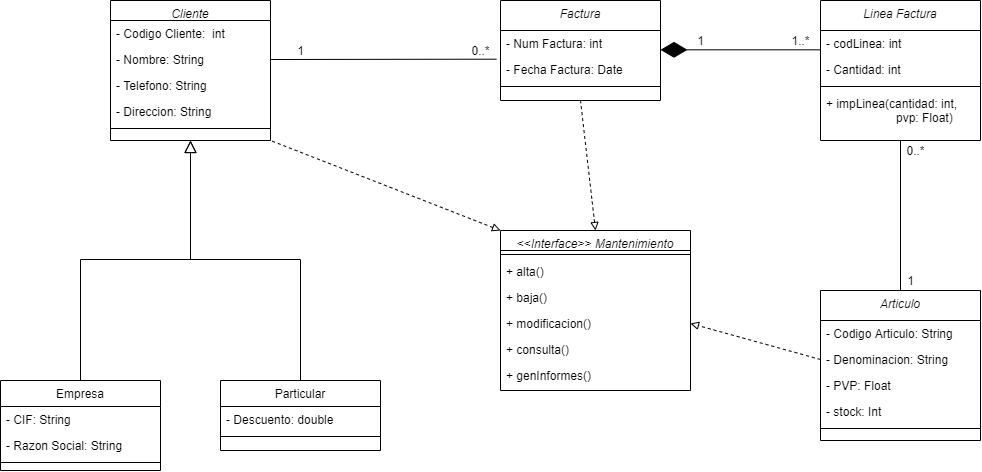

The diagram above was exported from draw.io. Its source (the exported page's mxGraphModel, read from the mxfile embedded in the PNG):
<mxGraphModel dx="2093" dy="1251" grid="1" gridSize="10" guides="1" tooltips="1" connect="1" arrows="1" fold="1" page="1" pageScale="1" pageWidth="1169" pageHeight="827" math="0" shadow="0">
  <root>
    <mxCell id="0" />
    <mxCell id="1" parent="0" />
    <mxCell id="HWtXAx73JrvH6a_VkPEB-113" value="Cliente" style="swimlane;fontStyle=2;align=center;verticalAlign=top;childLayout=stackLayout;horizontal=1;startSize=20;horizontalStack=0;resizeParent=1;resizeLast=0;collapsible=1;marginBottom=0;rounded=0;shadow=0;strokeWidth=1;" parent="1" vertex="1">
      <mxGeometry x="150" y="130" width="160" height="140" as="geometry">
        <mxRectangle x="150" y="20" width="160" height="26" as="alternateBounds" />
      </mxGeometry>
    </mxCell>
    <mxCell id="HWtXAx73JrvH6a_VkPEB-114" value="- Codigo Cliente:  int" style="text;align=left;verticalAlign=top;spacingLeft=4;spacingRight=4;overflow=hidden;rotatable=0;points=[[0,0.5],[1,0.5]];portConstraint=eastwest;" parent="HWtXAx73JrvH6a_VkPEB-113" vertex="1">
      <mxGeometry y="20" width="160" height="26" as="geometry" />
    </mxCell>
    <mxCell id="HWtXAx73JrvH6a_VkPEB-115" value="- Nombre: String" style="text;align=left;verticalAlign=top;spacingLeft=4;spacingRight=4;overflow=hidden;rotatable=0;points=[[0,0.5],[1,0.5]];portConstraint=eastwest;rounded=0;shadow=0;html=0;" parent="HWtXAx73JrvH6a_VkPEB-113" vertex="1">
      <mxGeometry y="46" width="160" height="26" as="geometry" />
    </mxCell>
    <mxCell id="HWtXAx73JrvH6a_VkPEB-116" value="- Telefono: String" style="text;align=left;verticalAlign=top;spacingLeft=4;spacingRight=4;overflow=hidden;rotatable=0;points=[[0,0.5],[1,0.5]];portConstraint=eastwest;rounded=0;shadow=0;html=0;" parent="HWtXAx73JrvH6a_VkPEB-113" vertex="1">
      <mxGeometry y="72" width="160" height="26" as="geometry" />
    </mxCell>
    <mxCell id="HWtXAx73JrvH6a_VkPEB-117" value="- Direccion: String" style="text;align=left;verticalAlign=top;spacingLeft=4;spacingRight=4;overflow=hidden;rotatable=0;points=[[0,0.5],[1,0.5]];portConstraint=eastwest;rounded=0;shadow=0;html=0;" parent="HWtXAx73JrvH6a_VkPEB-113" vertex="1">
      <mxGeometry y="98" width="160" height="26" as="geometry" />
    </mxCell>
    <mxCell id="HWtXAx73JrvH6a_VkPEB-118" value="" style="line;html=1;strokeWidth=1;align=left;verticalAlign=middle;spacingTop=-1;spacingLeft=3;spacingRight=3;rotatable=0;labelPosition=right;points=[];portConstraint=eastwest;" parent="HWtXAx73JrvH6a_VkPEB-113" vertex="1">
      <mxGeometry y="124" width="160" height="8" as="geometry" />
    </mxCell>
    <mxCell id="HWtXAx73JrvH6a_VkPEB-124" value="Empresa" style="swimlane;fontStyle=0;align=center;verticalAlign=top;childLayout=stackLayout;horizontal=1;startSize=26;horizontalStack=0;resizeParent=1;resizeLast=0;collapsible=1;marginBottom=0;rounded=0;shadow=0;strokeWidth=1;" parent="1" vertex="1">
      <mxGeometry x="40" y="510" width="160" height="90" as="geometry">
        <mxRectangle x="130" y="380" width="160" height="26" as="alternateBounds" />
      </mxGeometry>
    </mxCell>
    <mxCell id="HWtXAx73JrvH6a_VkPEB-125" value="- CIF: String" style="text;align=left;verticalAlign=top;spacingLeft=4;spacingRight=4;overflow=hidden;rotatable=0;points=[[0,0.5],[1,0.5]];portConstraint=eastwest;" parent="HWtXAx73JrvH6a_VkPEB-124" vertex="1">
      <mxGeometry y="26" width="160" height="26" as="geometry" />
    </mxCell>
    <mxCell id="HWtXAx73JrvH6a_VkPEB-126" value="- Razon Social: String" style="text;align=left;verticalAlign=top;spacingLeft=4;spacingRight=4;overflow=hidden;rotatable=0;points=[[0,0.5],[1,0.5]];portConstraint=eastwest;rounded=0;shadow=0;html=0;" parent="HWtXAx73JrvH6a_VkPEB-124" vertex="1">
      <mxGeometry y="52" width="160" height="26" as="geometry" />
    </mxCell>
    <mxCell id="HWtXAx73JrvH6a_VkPEB-127" value="" style="line;html=1;strokeWidth=1;align=left;verticalAlign=middle;spacingTop=-1;spacingLeft=3;spacingRight=3;rotatable=0;labelPosition=right;points=[];portConstraint=eastwest;" parent="HWtXAx73JrvH6a_VkPEB-124" vertex="1">
      <mxGeometry y="78" width="160" height="8" as="geometry" />
    </mxCell>
    <mxCell id="HWtXAx73JrvH6a_VkPEB-128" value="" style="endArrow=block;endSize=10;endFill=0;shadow=0;strokeWidth=1;rounded=0;edgeStyle=elbowEdgeStyle;elbow=vertical;" parent="1" source="HWtXAx73JrvH6a_VkPEB-124" target="HWtXAx73JrvH6a_VkPEB-113" edge="1">
      <mxGeometry width="160" relative="1" as="geometry">
        <mxPoint x="180" y="293" as="sourcePoint" />
        <mxPoint x="180" y="293" as="targetPoint" />
      </mxGeometry>
    </mxCell>
    <mxCell id="HWtXAx73JrvH6a_VkPEB-129" value="Particular" style="swimlane;fontStyle=0;align=center;verticalAlign=top;childLayout=stackLayout;horizontal=1;startSize=26;horizontalStack=0;resizeParent=1;resizeLast=0;collapsible=1;marginBottom=0;rounded=0;shadow=0;strokeWidth=1;" parent="1" vertex="1">
      <mxGeometry x="260" y="510" width="160" height="70" as="geometry">
        <mxRectangle x="340" y="380" width="170" height="26" as="alternateBounds" />
      </mxGeometry>
    </mxCell>
    <mxCell id="HWtXAx73JrvH6a_VkPEB-130" value="- Descuento: double" style="text;align=left;verticalAlign=top;spacingLeft=4;spacingRight=4;overflow=hidden;rotatable=0;points=[[0,0.5],[1,0.5]];portConstraint=eastwest;" parent="HWtXAx73JrvH6a_VkPEB-129" vertex="1">
      <mxGeometry y="26" width="160" height="26" as="geometry" />
    </mxCell>
    <mxCell id="HWtXAx73JrvH6a_VkPEB-131" value="" style="line;html=1;strokeWidth=1;align=left;verticalAlign=middle;spacingTop=-1;spacingLeft=3;spacingRight=3;rotatable=0;labelPosition=right;points=[];portConstraint=eastwest;" parent="HWtXAx73JrvH6a_VkPEB-129" vertex="1">
      <mxGeometry y="52" width="160" height="8" as="geometry" />
    </mxCell>
    <mxCell id="HWtXAx73JrvH6a_VkPEB-132" value="" style="endArrow=block;endSize=10;endFill=0;shadow=0;strokeWidth=1;rounded=0;edgeStyle=elbowEdgeStyle;elbow=vertical;" parent="1" source="HWtXAx73JrvH6a_VkPEB-129" target="HWtXAx73JrvH6a_VkPEB-113" edge="1">
      <mxGeometry width="160" relative="1" as="geometry">
        <mxPoint x="190" y="463" as="sourcePoint" />
        <mxPoint x="290" y="361" as="targetPoint" />
      </mxGeometry>
    </mxCell>
    <mxCell id="HWtXAx73JrvH6a_VkPEB-133" value="Articulo" style="swimlane;fontStyle=2;align=center;verticalAlign=top;childLayout=stackLayout;horizontal=1;startSize=30;horizontalStack=0;resizeParent=1;resizeLast=0;collapsible=1;marginBottom=0;rounded=0;shadow=0;strokeWidth=1;" parent="1" vertex="1">
      <mxGeometry x="860" y="420" width="160" height="150" as="geometry">
        <mxRectangle x="150" y="20" width="160" height="26" as="alternateBounds" />
      </mxGeometry>
    </mxCell>
    <mxCell id="HWtXAx73JrvH6a_VkPEB-134" value="- Codigo Articulo: String" style="text;align=left;verticalAlign=top;spacingLeft=4;spacingRight=4;overflow=hidden;rotatable=0;points=[[0,0.5],[1,0.5]];portConstraint=eastwest;" parent="HWtXAx73JrvH6a_VkPEB-133" vertex="1">
      <mxGeometry y="30" width="160" height="26" as="geometry" />
    </mxCell>
    <mxCell id="HWtXAx73JrvH6a_VkPEB-135" value="- Denominacion: String" style="text;align=left;verticalAlign=top;spacingLeft=4;spacingRight=4;overflow=hidden;rotatable=0;points=[[0,0.5],[1,0.5]];portConstraint=eastwest;rounded=0;shadow=0;html=0;" parent="HWtXAx73JrvH6a_VkPEB-133" vertex="1">
      <mxGeometry y="56" width="160" height="26" as="geometry" />
    </mxCell>
    <mxCell id="HWtXAx73JrvH6a_VkPEB-136" value="- PVP: Float" style="text;align=left;verticalAlign=top;spacingLeft=4;spacingRight=4;overflow=hidden;rotatable=0;points=[[0,0.5],[1,0.5]];portConstraint=eastwest;rounded=0;shadow=0;html=0;" parent="HWtXAx73JrvH6a_VkPEB-133" vertex="1">
      <mxGeometry y="82" width="160" height="26" as="geometry" />
    </mxCell>
    <mxCell id="HWtXAx73JrvH6a_VkPEB-137" value="- stock: Int" style="text;align=left;verticalAlign=top;spacingLeft=4;spacingRight=4;overflow=hidden;rotatable=0;points=[[0,0.5],[1,0.5]];portConstraint=eastwest;rounded=0;shadow=0;html=0;" parent="HWtXAx73JrvH6a_VkPEB-133" vertex="1">
      <mxGeometry y="108" width="160" height="26" as="geometry" />
    </mxCell>
    <mxCell id="HWtXAx73JrvH6a_VkPEB-138" value="" style="line;html=1;strokeWidth=1;align=left;verticalAlign=middle;spacingTop=-1;spacingLeft=3;spacingRight=3;rotatable=0;labelPosition=right;points=[];portConstraint=eastwest;" parent="HWtXAx73JrvH6a_VkPEB-133" vertex="1">
      <mxGeometry y="134" width="160" height="8" as="geometry" />
    </mxCell>
    <mxCell id="HWtXAx73JrvH6a_VkPEB-144" value="Factura" style="swimlane;fontStyle=2;align=center;verticalAlign=top;childLayout=stackLayout;horizontal=1;startSize=30;horizontalStack=0;resizeParent=1;resizeLast=0;collapsible=1;marginBottom=0;rounded=0;shadow=0;strokeWidth=1;" parent="1" vertex="1">
      <mxGeometry x="540" y="130" width="160" height="100" as="geometry">
        <mxRectangle x="150" y="20" width="160" height="26" as="alternateBounds" />
      </mxGeometry>
    </mxCell>
    <mxCell id="HWtXAx73JrvH6a_VkPEB-145" value="- Num Factura: int" style="text;align=left;verticalAlign=top;spacingLeft=4;spacingRight=4;overflow=hidden;rotatable=0;points=[[0,0.5],[1,0.5]];portConstraint=eastwest;" parent="HWtXAx73JrvH6a_VkPEB-144" vertex="1">
      <mxGeometry y="30" width="160" height="26" as="geometry" />
    </mxCell>
    <mxCell id="HWtXAx73JrvH6a_VkPEB-146" value="- Fecha Factura: Date" style="text;align=left;verticalAlign=top;spacingLeft=4;spacingRight=4;overflow=hidden;rotatable=0;points=[[0,0.5],[1,0.5]];portConstraint=eastwest;rounded=0;shadow=0;html=0;" parent="HWtXAx73JrvH6a_VkPEB-144" vertex="1">
      <mxGeometry y="56" width="160" height="26" as="geometry" />
    </mxCell>
    <mxCell id="HWtXAx73JrvH6a_VkPEB-147" value="" style="line;html=1;strokeWidth=1;align=left;verticalAlign=middle;spacingTop=-1;spacingLeft=3;spacingRight=3;rotatable=0;labelPosition=right;points=[];portConstraint=eastwest;" parent="HWtXAx73JrvH6a_VkPEB-144" vertex="1">
      <mxGeometry y="82" width="160" height="8" as="geometry" />
    </mxCell>
    <mxCell id="HWtXAx73JrvH6a_VkPEB-153" value="" style="endArrow=none;endFill=0;endSize=24;html=1;exitX=-0.025;exitY=0.103;exitDx=0;exitDy=0;exitPerimeter=0;entryX=1;entryY=0.5;entryDx=0;entryDy=0;" parent="1" source="HWtXAx73JrvH6a_VkPEB-146" target="HWtXAx73JrvH6a_VkPEB-115" edge="1">
      <mxGeometry width="160" relative="1" as="geometry">
        <mxPoint x="340" y="210" as="sourcePoint" />
        <mxPoint x="320" y="190" as="targetPoint" />
      </mxGeometry>
    </mxCell>
    <mxCell id="HWtXAx73JrvH6a_VkPEB-154" value="1" style="text;html=1;align=center;verticalAlign=middle;resizable=0;points=[];autosize=1;" parent="1" vertex="1">
      <mxGeometry x="330" y="170" width="20" height="20" as="geometry" />
    </mxCell>
    <mxCell id="HWtXAx73JrvH6a_VkPEB-155" value="0..*" style="text;html=1;align=center;verticalAlign=middle;resizable=0;points=[];autosize=1;" parent="1" vertex="1">
      <mxGeometry x="505" y="170" width="30" height="20" as="geometry" />
    </mxCell>
    <mxCell id="HWtXAx73JrvH6a_VkPEB-156" value="Linea Factura" style="swimlane;fontStyle=2;align=center;verticalAlign=top;childLayout=stackLayout;horizontal=1;startSize=30;horizontalStack=0;resizeParent=1;resizeLast=0;collapsible=1;marginBottom=0;rounded=0;shadow=0;strokeWidth=1;" parent="1" vertex="1">
      <mxGeometry x="860" y="130" width="160" height="140" as="geometry">
        <mxRectangle x="150" y="20" width="160" height="26" as="alternateBounds" />
      </mxGeometry>
    </mxCell>
    <mxCell id="HWtXAx73JrvH6a_VkPEB-157" value="- codLinea: int" style="text;align=left;verticalAlign=top;spacingLeft=4;spacingRight=4;overflow=hidden;rotatable=0;points=[[0,0.5],[1,0.5]];portConstraint=eastwest;rounded=0;shadow=0;html=0;" parent="HWtXAx73JrvH6a_VkPEB-156" vertex="1">
      <mxGeometry y="30" width="160" height="26" as="geometry" />
    </mxCell>
    <mxCell id="HWtXAx73JrvH6a_VkPEB-158" value="- Cantidad: int" style="text;align=left;verticalAlign=top;spacingLeft=4;spacingRight=4;overflow=hidden;rotatable=0;points=[[0,0.5],[1,0.5]];portConstraint=eastwest;rounded=0;shadow=0;html=0;" parent="HWtXAx73JrvH6a_VkPEB-156" vertex="1">
      <mxGeometry y="56" width="160" height="26" as="geometry" />
    </mxCell>
    <mxCell id="HWtXAx73JrvH6a_VkPEB-159" value="" style="line;html=1;strokeWidth=1;align=left;verticalAlign=middle;spacingTop=-1;spacingLeft=3;spacingRight=3;rotatable=0;labelPosition=right;points=[];portConstraint=eastwest;" parent="HWtXAx73JrvH6a_VkPEB-156" vertex="1">
      <mxGeometry y="82" width="160" height="8" as="geometry" />
    </mxCell>
    <mxCell id="HWtXAx73JrvH6a_VkPEB-160" value="+ impLinea(cantidad: int, &#10;                     pvp: Float)" style="text;align=left;verticalAlign=top;spacingLeft=4;spacingRight=4;overflow=hidden;rotatable=0;points=[[0,0.5],[1,0.5]];portConstraint=eastwest;rounded=0;shadow=0;html=0;" parent="HWtXAx73JrvH6a_VkPEB-156" vertex="1">
      <mxGeometry y="90" width="160" height="40" as="geometry" />
    </mxCell>
    <mxCell id="HWtXAx73JrvH6a_VkPEB-161" value="" style="endArrow=diamondThin;endFill=1;endSize=24;html=1;" parent="1" edge="1">
      <mxGeometry width="160" relative="1" as="geometry">
        <mxPoint x="860" y="179.32999999999998" as="sourcePoint" />
        <mxPoint x="700" y="179.32999999999998" as="targetPoint" />
      </mxGeometry>
    </mxCell>
    <mxCell id="HWtXAx73JrvH6a_VkPEB-162" value="1" style="text;html=1;align=center;verticalAlign=middle;resizable=0;points=[];autosize=1;" parent="1" vertex="1">
      <mxGeometry x="730" y="160" width="20" height="20" as="geometry" />
    </mxCell>
    <mxCell id="HWtXAx73JrvH6a_VkPEB-163" value="1..*" style="text;html=1;align=center;verticalAlign=middle;resizable=0;points=[];autosize=1;" parent="1" vertex="1">
      <mxGeometry x="825" y="160" width="30" height="20" as="geometry" />
    </mxCell>
    <mxCell id="HWtXAx73JrvH6a_VkPEB-164" value="" style="endArrow=none;html=1;entryX=0.5;entryY=1;entryDx=0;entryDy=0;" parent="1" target="HWtXAx73JrvH6a_VkPEB-156" edge="1">
      <mxGeometry width="50" height="50" relative="1" as="geometry">
        <mxPoint x="940" y="420" as="sourcePoint" />
        <mxPoint x="940" y="290" as="targetPoint" />
      </mxGeometry>
    </mxCell>
    <mxCell id="HWtXAx73JrvH6a_VkPEB-165" value="0..*" style="text;html=1;align=center;verticalAlign=middle;resizable=0;points=[];autosize=1;" parent="1" vertex="1">
      <mxGeometry x="940" y="270" width="30" height="20" as="geometry" />
    </mxCell>
    <mxCell id="HWtXAx73JrvH6a_VkPEB-166" value="1" style="text;html=1;align=center;verticalAlign=middle;resizable=0;points=[];autosize=1;" parent="1" vertex="1">
      <mxGeometry x="940" y="400" width="20" height="20" as="geometry" />
    </mxCell>
    <mxCell id="HWtXAx73JrvH6a_VkPEB-183" style="rounded=0;orthogonalLoop=1;jettySize=auto;html=1;exitX=0;exitY=0;exitDx=0;exitDy=0;entryX=1;entryY=1;entryDx=0;entryDy=0;dashed=1;endArrow=none;endFill=0;startArrow=block;startFill=0;" parent="1" source="HWtXAx73JrvH6a_VkPEB-167" target="HWtXAx73JrvH6a_VkPEB-113" edge="1">
      <mxGeometry relative="1" as="geometry" />
    </mxCell>
    <mxCell id="HWtXAx73JrvH6a_VkPEB-167" value="&lt;&lt;Interface&gt;&gt; Mantenimiento" style="swimlane;fontStyle=2;align=center;verticalAlign=top;childLayout=stackLayout;horizontal=1;startSize=20;horizontalStack=0;resizeParent=1;resizeLast=0;collapsible=1;marginBottom=0;rounded=0;shadow=0;strokeWidth=1;" parent="1" vertex="1">
      <mxGeometry x="540" y="360" width="190" height="160" as="geometry">
        <mxRectangle x="150" y="20" width="160" height="26" as="alternateBounds" />
      </mxGeometry>
    </mxCell>
    <mxCell id="HWtXAx73JrvH6a_VkPEB-172" value="" style="line;html=1;strokeWidth=1;align=left;verticalAlign=middle;spacingTop=-1;spacingLeft=3;spacingRight=3;rotatable=0;labelPosition=right;points=[];portConstraint=eastwest;" parent="HWtXAx73JrvH6a_VkPEB-167" vertex="1">
      <mxGeometry y="20" width="190" height="8" as="geometry" />
    </mxCell>
    <mxCell id="HWtXAx73JrvH6a_VkPEB-173" value="+ alta()" style="text;align=left;verticalAlign=top;spacingLeft=4;spacingRight=4;overflow=hidden;rotatable=0;points=[[0,0.5],[1,0.5]];portConstraint=eastwest;" parent="HWtXAx73JrvH6a_VkPEB-167" vertex="1">
      <mxGeometry y="28" width="190" height="26" as="geometry" />
    </mxCell>
    <mxCell id="HWtXAx73JrvH6a_VkPEB-174" value="+ baja()" style="text;align=left;verticalAlign=top;spacingLeft=4;spacingRight=4;overflow=hidden;rotatable=0;points=[[0,0.5],[1,0.5]];portConstraint=eastwest;" parent="HWtXAx73JrvH6a_VkPEB-167" vertex="1">
      <mxGeometry y="54" width="190" height="26" as="geometry" />
    </mxCell>
    <mxCell id="HWtXAx73JrvH6a_VkPEB-175" value="+ modificacion()" style="text;align=left;verticalAlign=top;spacingLeft=4;spacingRight=4;overflow=hidden;rotatable=0;points=[[0,0.5],[1,0.5]];portConstraint=eastwest;" parent="HWtXAx73JrvH6a_VkPEB-167" vertex="1">
      <mxGeometry y="80" width="190" height="26" as="geometry" />
    </mxCell>
    <mxCell id="HWtXAx73JrvH6a_VkPEB-176" value="+ consulta()" style="text;align=left;verticalAlign=top;spacingLeft=4;spacingRight=4;overflow=hidden;rotatable=0;points=[[0,0.5],[1,0.5]];portConstraint=eastwest;" parent="HWtXAx73JrvH6a_VkPEB-167" vertex="1">
      <mxGeometry y="106" width="190" height="26" as="geometry" />
    </mxCell>
    <mxCell id="HWtXAx73JrvH6a_VkPEB-177" value="+ genInformes()" style="text;align=left;verticalAlign=top;spacingLeft=4;spacingRight=4;overflow=hidden;rotatable=0;points=[[0,0.5],[1,0.5]];portConstraint=eastwest;" parent="HWtXAx73JrvH6a_VkPEB-167" vertex="1">
      <mxGeometry y="132" width="190" height="26" as="geometry" />
    </mxCell>
    <mxCell id="HWtXAx73JrvH6a_VkPEB-184" style="rounded=0;orthogonalLoop=1;jettySize=auto;html=1;exitX=0.5;exitY=0;exitDx=0;exitDy=0;entryX=0.5;entryY=1;entryDx=0;entryDy=0;dashed=1;endArrow=none;endFill=0;startArrow=block;startFill=0;" parent="1" source="HWtXAx73JrvH6a_VkPEB-167" target="HWtXAx73JrvH6a_VkPEB-144" edge="1">
      <mxGeometry relative="1" as="geometry">
        <mxPoint x="532" y="387" as="sourcePoint" />
        <mxPoint x="320" y="280" as="targetPoint" />
      </mxGeometry>
    </mxCell>
    <mxCell id="HWtXAx73JrvH6a_VkPEB-186" style="edgeStyle=none;rounded=0;orthogonalLoop=1;jettySize=auto;html=1;exitX=0;exitY=0.5;exitDx=0;exitDy=0;entryX=1;entryY=0.5;entryDx=0;entryDy=0;dashed=1;startArrow=none;startFill=0;endArrow=block;endFill=0;" parent="1" source="HWtXAx73JrvH6a_VkPEB-135" target="HWtXAx73JrvH6a_VkPEB-175" edge="1">
      <mxGeometry relative="1" as="geometry" />
    </mxCell>
  </root>
</mxGraphModel>